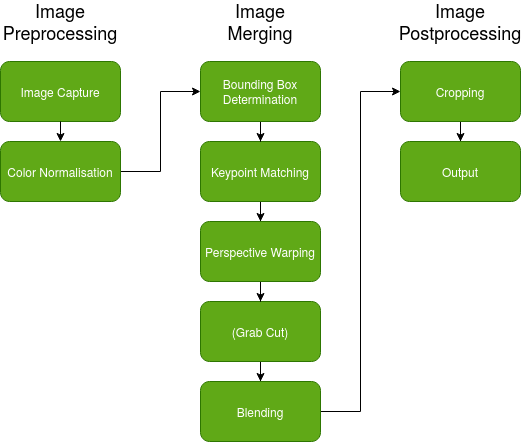

The diagram above was exported from draw.io. Its source (the exported page's mxGraphModel, read from the mxfile embedded in the PNG):
<mxGraphModel dx="1422" dy="807" grid="1" gridSize="10" guides="1" tooltips="1" connect="1" arrows="1" fold="1" page="1" pageScale="1" pageWidth="850" pageHeight="1100" math="0" shadow="0">
  <root>
    <mxCell id="0" />
    <mxCell id="1" parent="0" />
    <mxCell id="SnFHpfEiHRuxPQE_P9vP-1" value="Image Capture" style="rounded=1;whiteSpace=wrap;html=1;fillColor=#60a917;strokeColor=#2D7600;fontColor=#ffffff;" parent="1" vertex="1">
      <mxGeometry x="120" y="160" width="120" height="60" as="geometry" />
    </mxCell>
    <mxCell id="SnFHpfEiHRuxPQE_P9vP-2" style="edgeStyle=orthogonalEdgeStyle;rounded=0;orthogonalLoop=1;jettySize=auto;html=1;entryX=0;entryY=0.5;entryDx=0;entryDy=0;" parent="1" source="SnFHpfEiHRuxPQE_P9vP-3" target="SnFHpfEiHRuxPQE_P9vP-7" edge="1">
      <mxGeometry relative="1" as="geometry" />
    </mxCell>
    <mxCell id="SnFHpfEiHRuxPQE_P9vP-3" value="Color Normalisation" style="rounded=1;whiteSpace=wrap;html=1;fillColor=#60a917;strokeColor=#2D7600;fontColor=#ffffff;" parent="1" vertex="1">
      <mxGeometry x="120" y="240" width="120" height="60" as="geometry" />
    </mxCell>
    <mxCell id="SnFHpfEiHRuxPQE_P9vP-4" style="edgeStyle=orthogonalEdgeStyle;rounded=0;orthogonalLoop=1;jettySize=auto;html=1;" parent="1" source="SnFHpfEiHRuxPQE_P9vP-5" target="SnFHpfEiHRuxPQE_P9vP-11" edge="1">
      <mxGeometry relative="1" as="geometry" />
    </mxCell>
    <mxCell id="SnFHpfEiHRuxPQE_P9vP-5" value="Keypoint Matching" style="rounded=1;whiteSpace=wrap;html=1;fillColor=#60a917;fontColor=#ffffff;strokeColor=#2D7600;" parent="1" vertex="1">
      <mxGeometry x="320" y="240" width="120" height="60" as="geometry" />
    </mxCell>
    <mxCell id="SnFHpfEiHRuxPQE_P9vP-6" style="edgeStyle=orthogonalEdgeStyle;rounded=0;orthogonalLoop=1;jettySize=auto;html=1;" parent="1" source="SnFHpfEiHRuxPQE_P9vP-7" target="SnFHpfEiHRuxPQE_P9vP-5" edge="1">
      <mxGeometry relative="1" as="geometry" />
    </mxCell>
    <mxCell id="SnFHpfEiHRuxPQE_P9vP-7" value="Bounding Box Determination" style="rounded=1;whiteSpace=wrap;html=1;fillColor=#60a917;strokeColor=#2D7600;fontColor=#ffffff;" parent="1" vertex="1">
      <mxGeometry x="320" y="160" width="120" height="60" as="geometry" />
    </mxCell>
    <mxCell id="SnFHpfEiHRuxPQE_P9vP-8" style="edgeStyle=orthogonalEdgeStyle;rounded=0;orthogonalLoop=1;jettySize=auto;html=1;entryX=0.5;entryY=0;entryDx=0;entryDy=0;" parent="1" source="SnFHpfEiHRuxPQE_P9vP-9" target="SnFHpfEiHRuxPQE_P9vP-13" edge="1">
      <mxGeometry relative="1" as="geometry" />
    </mxCell>
    <mxCell id="SnFHpfEiHRuxPQE_P9vP-9" value="(Grab Cut)" style="rounded=1;whiteSpace=wrap;html=1;fontColor=#ffffff;strokeColor=#2D7600;fillColor=#60a917;" parent="1" vertex="1">
      <mxGeometry x="320" y="400" width="120" height="60" as="geometry" />
    </mxCell>
    <mxCell id="SnFHpfEiHRuxPQE_P9vP-10" style="edgeStyle=orthogonalEdgeStyle;rounded=0;orthogonalLoop=1;jettySize=auto;html=1;" parent="1" source="SnFHpfEiHRuxPQE_P9vP-11" target="SnFHpfEiHRuxPQE_P9vP-9" edge="1">
      <mxGeometry relative="1" as="geometry" />
    </mxCell>
    <mxCell id="SnFHpfEiHRuxPQE_P9vP-11" value="Perspective Warping" style="rounded=1;whiteSpace=wrap;html=1;fontColor=#ffffff;strokeColor=#2D7600;fillColor=#60a917;" parent="1" vertex="1">
      <mxGeometry x="320" y="320" width="120" height="60" as="geometry" />
    </mxCell>
    <mxCell id="SnFHpfEiHRuxPQE_P9vP-12" style="edgeStyle=orthogonalEdgeStyle;rounded=0;orthogonalLoop=1;jettySize=auto;html=1;entryX=0;entryY=0.5;entryDx=0;entryDy=0;" parent="1" source="SnFHpfEiHRuxPQE_P9vP-13" target="SnFHpfEiHRuxPQE_P9vP-15" edge="1">
      <mxGeometry relative="1" as="geometry" />
    </mxCell>
    <mxCell id="SnFHpfEiHRuxPQE_P9vP-13" value="Blending" style="rounded=1;whiteSpace=wrap;html=1;fontColor=#ffffff;strokeColor=#2D7600;fillColor=#60a917;" parent="1" vertex="1">
      <mxGeometry x="320" y="480" width="120" height="60" as="geometry" />
    </mxCell>
    <mxCell id="SnFHpfEiHRuxPQE_P9vP-14" style="edgeStyle=orthogonalEdgeStyle;rounded=0;orthogonalLoop=1;jettySize=auto;html=1;" parent="1" source="SnFHpfEiHRuxPQE_P9vP-15" target="SnFHpfEiHRuxPQE_P9vP-16" edge="1">
      <mxGeometry relative="1" as="geometry" />
    </mxCell>
    <mxCell id="SnFHpfEiHRuxPQE_P9vP-15" value="Cropping" style="rounded=1;whiteSpace=wrap;html=1;fontColor=#ffffff;strokeColor=#2D7600;fillColor=#60a917;" parent="1" vertex="1">
      <mxGeometry x="520" y="160" width="120" height="60" as="geometry" />
    </mxCell>
    <mxCell id="SnFHpfEiHRuxPQE_P9vP-16" value="Output" style="rounded=1;whiteSpace=wrap;html=1;fontColor=#ffffff;strokeColor=#2D7600;fillColor=#60a917;" parent="1" vertex="1">
      <mxGeometry x="520" y="240" width="120" height="60" as="geometry" />
    </mxCell>
    <mxCell id="SnFHpfEiHRuxPQE_P9vP-17" value="" style="endArrow=classic;html=1;exitX=0.5;exitY=1;exitDx=0;exitDy=0;" parent="1" source="SnFHpfEiHRuxPQE_P9vP-1" target="SnFHpfEiHRuxPQE_P9vP-3" edge="1">
      <mxGeometry width="50" height="50" relative="1" as="geometry">
        <mxPoint x="470" y="440" as="sourcePoint" />
        <mxPoint x="520" y="390" as="targetPoint" />
      </mxGeometry>
    </mxCell>
    <mxCell id="SnFHpfEiHRuxPQE_P9vP-18" value="&lt;font style=&quot;font-size: 18px&quot;&gt;Image Preprocessing&lt;br&gt;&lt;/font&gt;" style="text;html=1;strokeColor=none;fillColor=none;align=center;verticalAlign=middle;whiteSpace=wrap;rounded=0;" parent="1" vertex="1">
      <mxGeometry x="160" y="110" width="40" height="20" as="geometry" />
    </mxCell>
    <mxCell id="SnFHpfEiHRuxPQE_P9vP-19" value="&lt;font style=&quot;font-size: 18px&quot;&gt;Image Merging&lt;br&gt;&lt;/font&gt;" style="text;html=1;strokeColor=none;fillColor=none;align=center;verticalAlign=middle;whiteSpace=wrap;rounded=0;" parent="1" vertex="1">
      <mxGeometry x="360" y="110" width="40" height="20" as="geometry" />
    </mxCell>
    <mxCell id="SnFHpfEiHRuxPQE_P9vP-20" value="&lt;font style=&quot;font-size: 18px&quot;&gt;Image Postprocessing&lt;br&gt;&lt;/font&gt;" style="text;html=1;strokeColor=none;fillColor=none;align=center;verticalAlign=middle;whiteSpace=wrap;rounded=0;" parent="1" vertex="1">
      <mxGeometry x="560" y="110" width="40" height="20" as="geometry" />
    </mxCell>
  </root>
</mxGraphModel>